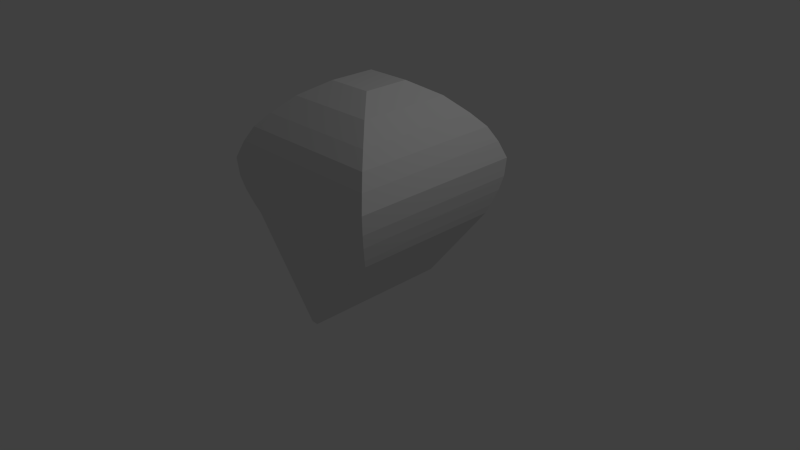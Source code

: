 # Source: Heart.blend  (saved by Blender 2.73.0; exported with 4.5.12 LTS)
import bpy
from mathutils import Matrix  # noqa: F401  (used for matrix-valued properties, if any)

bpy.ops.wm.read_factory_settings(use_empty=True)
scene = bpy.context.scene
scene.name = 'Scene'

# ---- collections
col_collection_1 = bpy.data.collections.new('Collection 1'); scene.collection.children.link(col_collection_1)

# ---- materials (node trees are filled in below, after node groups)
mat_material = bpy.data.materials.new('Material')
mat_material.alpha_threshold = 0.0
mat_material.use_transparent_shadow = False
mat_material.roughness = 0.5
mat_material.line_color = (0.0, 0.0, 0.0, 1.0)

# ---- material node trees

# ---- world
world_world = bpy.data.worlds.new('World'); scene.world = world_world
world_world.color = (0.05088, 0.05088, 0.05088)
world_world.use_sun_shadow = False
world_world.sun_shadow_jitter_overblur = 0.0
world_world.cycles.sampling_method = 'MANUAL'
world_world.cycles.sample_map_resolution = 256

# ---- cameras
cam_camera = bpy.data.cameras.new('Camera')
cam_camera.clip_end = 100.0
cam_camera.lens = 35.0
cam_camera.sensor_width = 32.0
cam_camera.sensor_height = 18.0
cam_camera.ortho_scale = 7.314
cam_camera.dof.focus_distance = 0.0
cam_camera.dof.aperture_fstop = 128.0

# ---- lights
light_lamp = bpy.data.lights.new('Lamp', 'POINT')
light_lamp.transmission_factor = 0.0
light_lamp.cutoff_distance = 30.0
light_lamp.energy = 100.0
light_lamp.shadow_buffer_clip_start = 1.001
light_lamp.shadow_soft_size = 0.1
light_lamp.shadow_maximum_resolution = 0.006
light_lamp.use_absolute_resolution = True
light_lamp.cycles.use_multiple_importance_sampling = False

# ---- meshes
me_cube = bpy.data.meshes.new('Cube')
me_cube.from_pydata([(0.04666, 1.0, -0.5927), (0.04666, -1.0, -0.5927), (-0.04666, -1.0, -0.5927), (-0.04666, 1.0, -0.5927), (1.0, 1.0, 0.5927), (1.0, -1.0, 0.5927), (-1.0, -1.0, 0.5927), (-1.0, 1.0, 0.5927), (1.043, 1.043, 0.7073), (1.043, -1.043, 0.7073), (-1.043, -1.043, 0.7073), (-1.043, 1.043, 0.7073), (1.107, 1.107, 0.9078), (1.107, -1.107, 0.9078), (-1.107, -1.107, 0.9078), (-1.107, 1.107, 0.9078), (1.149, 1.149, 1.094), (1.149, -1.149, 1.094), (-1.149, -1.149, 1.094), (-1.149, 1.149, 1.094), (1.166, 1.166, 1.337), (1.166, -1.166, 1.337), (-1.166, -1.166, 1.337), (-1.166, 1.166, 1.337), (1.087, 1.087, 1.552), (1.087, -1.087, 1.552), (-1.087, -1.087, 1.552), (-1.087, 1.087, 1.552), (0.9895, 0.9895, 1.738), (0.9895, -0.9895, 1.738), (-0.9895, -0.9895, 1.738), (-0.9895, 0.9895, 1.738), (0.8395, 0.8395, 1.91), (0.8395, -0.8395, 1.91), (-0.8395, -0.8395, 1.91), (-0.8395, 0.8395, 1.91), (0.6142, 0.6142, 2.125), (0.6142, -0.6142, 2.125), (-0.6142, -0.6142, 2.125), (-0.6142, 0.6142, 2.125), (0.3035, 0.3035, 2.311), (0.3035, -0.3035, 2.311), (-0.3035, -0.3035, 2.311), (-0.3035, 0.3035, 2.311)], [], [(0, 1, 2, 3), (7, 6, 10, 11), (0, 4, 5, 1), (1, 5, 6, 2), (2, 6, 7, 3), (4, 0, 3, 7), (11, 10, 14, 15), (6, 5, 9, 10), (4, 7, 11, 8), (5, 4, 8, 9), (15, 14, 18, 19), (10, 9, 13, 14), (8, 11, 15, 12), (9, 8, 12, 13), (19, 18, 22, 23), (14, 13, 17, 18), (12, 15, 19, 16), (13, 12, 16, 17), (23, 22, 26, 27), (18, 17, 21, 22), (16, 19, 23, 20), (17, 16, 20, 21), (27, 26, 30, 31), (22, 21, 25, 26), (20, 23, 27, 24), (21, 20, 24, 25), (31, 30, 34, 35), (26, 25, 29, 30), (24, 27, 31, 28), (25, 24, 28, 29), (35, 34, 38, 39), (30, 29, 33, 34), (28, 31, 35, 32), (29, 28, 32, 33), (39, 38, 42, 43), (34, 33, 37, 38), (32, 35, 39, 36), (33, 32, 36, 37), (40, 43, 42, 41), (38, 37, 41, 42), (36, 39, 43, 40), (37, 36, 40, 41)])
me_cube.materials.append(mat_material)
me_cube.use_remesh_preserve_volume = False
me_cube.use_remesh_preserve_attributes = False
me_cube.use_mirror_vertex_groups = False
me_cube.update()

# ---- objects
ob_cube = bpy.data.objects.new('Cube', me_cube)
ob_lamp = bpy.data.objects.new('Lamp', light_lamp)
ob_camera = bpy.data.objects.new('Camera', cam_camera)

# ---- transforms, parenting, visibility, modifiers, constraints
ob_cube.location = (0.0, 0.0, 0.0)
ob_cube.lock_rotations_4d = False
ob_cube.empty_display_type = 'ARROWS'
ob_cube.lineart.crease_threshold = 0.0
ob_lamp.location = (4.076, 1.005, 5.904)
ob_lamp.rotation_euler = (0.6503, 0.05522, 1.866)
ob_lamp.lock_rotations_4d = False
ob_lamp.empty_display_type = 'ARROWS'
ob_lamp.color = (0.0, 0.0, 0.0, 0.0)
ob_lamp.lineart.crease_threshold = 0.0
ob_camera.location = (7.481, -6.508, 5.344)
ob_camera.rotation_euler = (1.109, 0.01082, 0.8149)
ob_camera.lock_rotations_4d = False
ob_camera.empty_display_type = 'ARROWS'
ob_camera.color = (0.0, 0.0, 0.0, 0.0)
ob_camera.display_type = 'WIRE'
ob_camera.lineart.crease_threshold = 0.0

# ---- collection membership
col_collection_1.objects.link(ob_cube)
col_collection_1.objects.link(ob_lamp)
col_collection_1.objects.link(ob_camera)

# ---- scene / render settings (as saved in the file)
scene.camera = ob_camera
scene.frame_start = 1; scene.frame_end = 250; scene.frame_set(1)
scene.render.engine = 'BLENDER_EEVEE_NEXT'
scene.render.resolution_percentage = 50
scene.render.dither_intensity = 0.0
scene.cycles.use_denoising = False
scene.cycles.samples = 10
scene.cycles.sampling_pattern = 'TABULATED_SOBOL'
scene.cycles.light_sampling_threshold = 0.0
scene.cycles.use_adaptive_sampling = False
scene.cycles.use_light_tree = False
scene.cycles.blur_glossy = 0.0
scene.cycles.pixel_filter_type = 'GAUSSIAN'
scene.cycles.sample_clamp_indirect = 0.0
scene.view_settings.view_transform = 'Standard'
bpy.context.view_layer.update()
